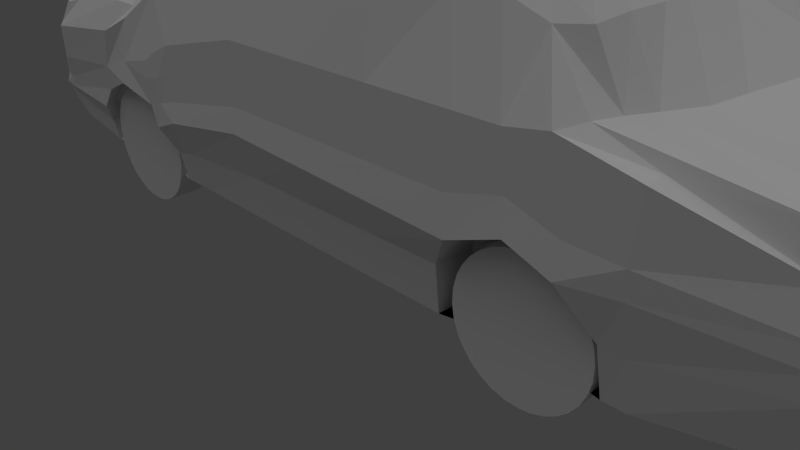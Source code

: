 # Source: compactcar.blend  (saved by Blender 2.69.0; exported with 4.5.12 LTS)
import bpy
from mathutils import Matrix  # noqa: F401  (used for matrix-valued properties, if any)

bpy.ops.wm.read_factory_settings(use_empty=True)
scene = bpy.context.scene
scene.name = 'Scene'

# ---- collections
col_collection_1 = bpy.data.collections.new('Collection 1'); scene.collection.children.link(col_collection_1)

# ---- materials (node trees are filled in below, after node groups)
mat_material = bpy.data.materials.new('Material')
mat_material.alpha_threshold = 0.0
mat_material.roughness = 0.5
mat_material.line_color = (0.0, 0.0, 0.0, 1.0)

# ---- material node trees

# ---- world
world_world = bpy.data.worlds.new('World'); scene.world = world_world
world_world.color = (0.05088, 0.05088, 0.05088)
world_world.use_sun_shadow = False
world_world.sun_shadow_jitter_overblur = 0.0
world_world.cycles.sampling_method = 'MANUAL'
world_world.cycles.sample_map_resolution = 256

# ---- cameras
cam_camera = bpy.data.cameras.new('Camera')
cam_camera.clip_end = 100.0
cam_camera.lens = 35.0
cam_camera.sensor_width = 32.0
cam_camera.sensor_height = 18.0
cam_camera.ortho_scale = 7.314
cam_camera.dof.focus_distance = 0.0

# ---- lights
light_sun = bpy.data.lights.new('Sun', 'SUN')
light_sun.color = (0.8, 0.8, 0.8)
light_sun.transmission_factor = 0.0
light_sun.angle = 1.809
light_sun.energy = 1.0
light_sun.shadow_buffer_clip_start = 0.5
light_sun.shadow_soft_size = 1.272
light_sun.shadow_cascade_max_distance = 1000.0
light_sun.cycles.use_multiple_importance_sampling = False

# ---- meshes
me_cube = bpy.data.meshes.new('Cube')
me_cube.from_pydata([(3.175, 1.998, -2.548), (3.817, 0.0, -2.518), (-9.026, 0.0, -2.49), (-8.473, 2.111, -2.49), (1.35, 1.973, -0.1994), (1.96, 0.0, -0.1479), (-9.026, 0.0, -0.5636), (-8.389, 2.128, -0.7474), (1.829, 2.208, -2.691), (1.557, 2.208, -2.691), (-0.4026, 2.208, -2.691), (-3.083, 2.208, -2.691), (-4.626, 2.208, -2.677), (-6.149, 2.007, -2.691), (1.829, 0.0, -2.691), (0.7206, 0.0, -2.691), (-0.3877, 0.0, -2.691), (-3.471, 0.0, -2.691), (-4.919, 0.0, -2.677), (-6.256, 0.0, -2.691), (0.9684, 1.901, 0.4353), (0.4507, 1.808, 0.6875), (-0.5066, 1.8, 0.855), (-3.546, 1.898, 0.7324), (-4.801, 1.926, 0.3749), (-6.149, 2.179, -0.4578), (1.104, 0.0, 0.5243), (0.4413, 0.0, 1.035), (-0.42, 0.0, 1.257), (-3.983, 0.0, 1.195), (-4.988, 0.0, 0.7027), (-6.451, 0.0, -0.0706), (3.261, 2.217, -1.549), (3.203, 2.14, -0.9235), (3.009, 2.037, -0.5273), (3.714, 0.0, -1.642), (3.679, 0.0, -0.9235), (3.389, 0.0, -0.5273), (-9.223, 0.0, -2.031), (-9.298, 0.0, -1.542), (-9.227, 0.0, -1.071), (-8.669, 2.235, -2.031), (-8.568, 2.225, -1.522), (-8.562, 2.199, -1.069), (1.829, 0.0, -0.475), (1.829, 0.0, -1.481), (0.7206, 0.0, 0.4172), (0.7206, 0.0, -0.3762), (0.7206, 0.0, -1.419), (-0.3877, 0.0, 0.4172), (-0.3877, 0.0, -0.3762), (-0.3877, 0.0, -1.419), (-3.471, 0.0, 0.3575), (-3.471, 0.0, -0.3882), (-3.471, 0.0, -1.47), (-4.919, 0.0, -1.702), (-6.256, 0.0, -2.036), (1.829, 2.453, -1.481), (1.895, 2.45, -0.475), (1.22, 2.225, -0.2146), (1.187, 2.542, -1.528), (1.024, 2.45, -0.2886), (0.642, 2.034, 0.4093), (-0.04411, 2.542, -1.597), (-0.04295, 2.45, -0.3762), (-0.4124, 2.074, 0.5953), (-3.426, 2.532, -1.47), (-3.471, 2.45, -0.3882), (-3.471, 2.166, 0.5356), (-4.836, 2.532, -1.702), (-4.919, 2.45, -0.7249), (-4.919, 2.15, 0.2049), (-6.149, 2.435, -1.168), (-6.149, 2.331, -0.5955), (3.583, 1.524, -2.518), (3.749, 0.8489, -2.518), (-8.909, 0.8489, -2.49), (-8.79, 1.524, -2.49), (1.521, 1.743, -0.1823), (1.818, 0.913, -0.1536), (-8.909, 0.8099, -0.5588), (-8.79, 1.591, -0.4979), (1.829, 0.8489, -2.691), (1.829, 1.524, -2.691), (0.7206, 0.8489, -2.691), (1.108, 1.524, -2.691), (-0.3877, 0.8489, -2.691), (-0.0003871, 1.524, -2.691), (-3.471, 0.8489, -2.691), (-3.083, 1.524, -2.691), (-4.919, 0.8489, -2.677), (-4.919, 1.524, -2.677), (-6.256, 0.8489, -2.691), (-6.256, 1.524, -2.691), (1.061, 1.568, 0.5004), (1.104, 0.794, 0.5291), (0.4413, 1.438, 1.011), (0.4413, 0.6766, 1.04), (-0.454, 1.176, 1.178), (-0.3769, 0.4414, 1.262), (-3.597, 1.261, 1.205), (-3.916, 0.4288, 1.2), (-4.768, 1.403, 0.6549), (-4.919, 0.5362, 0.6837), (-6.132, 1.868, -0.1425), (-6.349, 0.9146, -0.09112), (3.549, 1.617, -1.642), (3.652, 0.9209, -1.642), (3.454, 1.574, -0.9235), (3.617, 0.7058, -0.9235), (3.14, 1.562, -0.5273), (3.314, 0.7196, -0.5273), (-9.106, 0.8895, -2.031), (-8.986, 1.779, -2.011), (-9.18, 0.9209, -1.578), (-8.822, 1.964, -1.452), (-9.11, 1.2, -0.958), (-8.752, 1.9, -0.9602), (1.829, 0.0, -2.086), (0.7206, 0.0, -2.055), (-0.3877, 0.0, -2.055), (-3.471, 0.0, -2.08), (-4.919, 0.0, -2.189), (-6.256, 0.0, -2.364), (3.272, 2.177, -1.824), (3.921, 0.0, -1.68), (-9.329, 0.0, -2.108), (-8.775, 2.173, -2.108), (1.829, 2.317, -2.086), (1.553, 2.341, -2.055), (-0.3484, 2.317, -2.055), (-3.356, 2.317, -2.08), (-4.824, 2.317, -2.189), (3.755, 1.57, -1.68), (3.859, 0.8849, -1.68), (-9.212, 0.8692, -2.108), (-9.092, 1.683, -2.108), (3.694, 1.152, -2.518), (-8.849, 1.186, -2.49), (1.739, 1.361, -0.1715), (-8.849, 1.326, -0.4835), (1.829, 1.186, -2.691), (0.7206, 1.186, -2.691), (-0.3877, 1.186, -2.691), (-3.471, 1.186, -2.691), (-4.919, 1.186, -2.677), (-6.256, 1.186, -2.691), (1.104, 1.14, 0.5148), (0.4413, 1.015, 1.025), (-0.4092, 0.8371, 1.248), (-3.783, 0.8543, 1.203), (-4.865, 0.9549, 0.6693), (-6.241, 1.436, -0.1281), (3.565, 1.212, -0.9235), (3.278, 1.187, -0.5273), (-9.046, 1.247, -2.031), (-9.037, 1.459, -1.482), (-8.939, 1.475, -0.8476), (3.807, 1.228, -1.68), (-9.152, 1.217, -2.108), (-8.751, 1.943, -1.483), (-8.681, 1.879, -0.9906), (-8.834, 1.438, -1.513), (-8.736, 1.454, -0.8779), (-9.225, 0.0, -1.442), (-9.245, 0.0, -1.215), (-9.108, 0.9136, -1.589), (-9.038, 0.9212, -1.136), (3.577, 1.276, -1.115), (0.1665, 0.0, -2.691), (3.6, 1.269, -1.642), (0.5538, 2.023, -2.691), (3.69, 0.0, -1.167), (3.498, 1.226, -1.169), (3.606, 0.0, -1.169), (0.06064, 1.834, 0.7928), (-0.03481, 0.0, 1.202), (0.1665, 0.0, -1.419), (0.1665, 0.0, -0.3762), (0.1665, 0.0, 0.4172), (0.1418, 2.052, 0.5953), (0.5112, 2.45, -0.3762), (0.6434, 2.542, -1.336), (0.5538, 1.524, -2.691), (0.1665, 0.8489, -2.691), (-0.03481, 1.303, 1.178), (-0.03481, 0.5393, 1.207), (0.1665, 0.0, -2.055), (0.1665, 1.186, -2.691), (-0.03481, 0.8796, 1.193), (3.252, 2.223, -1.313), (-9.242, 0.0, -1.915), (-8.605, 2.219, -1.877), (1.829, 2.477, -1.173), (1.205, 2.477, -1.158), (-0.107, 2.477, -1.158), (-3.431, 2.477, -1.159), (-4.877, 2.477, -1.439), (-6.149, 2.5, -1.462), (3.54, 1.621, -1.382), (-9.125, 0.8976, -1.915), (-9.025, 1.803, -1.8), (-9.084, 1.283, -1.881), (0.5923, 2.477, -0.9649), (-5.21, 2.208, -2.677), (-5.588, 0.0, -2.684), (-5.534, 2.052, -0.006736), (-5.664, 0.0, 0.3274), (-5.588, 0.0, -1.869), (-5.534, 2.216, -0.1606), (-5.534, 2.447, -1.035), (-5.341, 2.485, -1.894), (-5.588, 1.524, -2.684), (-5.588, 0.8489, -2.684), (-5.526, 1.611, 0.309), (-5.634, 0.676, 0.3197), (-5.202, 2.293, -2.269), (-5.588, 0.0, -2.276), (-5.588, 1.186, -2.684), (-5.58, 1.169, 0.3053), (-5.481, 2.467, -1.619), (-7.196, 2.185, -2.643), (-6.786, 0.0, -2.643), (-6.573, 2.201, -0.4499), (-6.857, 0.0, -0.1057), (-6.833, 0.0, -2.035), (-6.61, 2.427, -0.8329), (-6.787, 2.404, -1.368), (-7.065, 2.389, -2.035), (-6.73, 1.524, -2.643), (-6.758, 0.8489, -2.643), (-6.674, 1.91, -0.2268), (-6.829, 0.8693, -0.1199), (-7.196, 2.247, -2.34), (-6.858, 0.0, -2.303), (-6.744, 1.186, -2.643), (-6.808, 1.411, -0.1844), (-6.826, 2.377, -1.724), (-7.017, 2.236, -2.455), (-7.019, 1.786, -2.454), (-7.008, 2.236, -2.29), (-7.011, 1.786, -2.289), (-6.968, 2.236, -2.129), (-6.97, 1.786, -2.129), (-6.897, 2.236, -1.98), (-6.899, 1.786, -1.98), (-6.798, 2.236, -1.848), (-6.8, 1.785, -1.847), (-6.675, 2.235, -1.737), (-6.677, 1.785, -1.736), (-6.533, 2.235, -1.652), (-6.535, 1.785, -1.652), (-6.377, 2.235, -1.597), (-6.38, 1.784, -1.597), (-6.214, 2.234, -1.573), (-6.216, 1.784, -1.573), (-6.049, 2.233, -1.582), (-6.051, 1.783, -1.581), (-5.888, 2.233, -1.623), (-5.891, 1.782, -1.622), (-5.739, 2.232, -1.694), (-5.741, 1.782, -1.693), (-5.607, 2.232, -1.793), (-5.609, 1.781, -1.792), (-5.496, 2.231, -1.915), (-5.498, 1.781, -1.915), (-5.411, 2.231, -2.057), (-5.414, 1.781, -2.057), (-5.356, 2.231, -2.213), (-5.358, 1.78, -2.213), (-5.332, 2.23, -2.377), (-5.335, 1.78, -2.376), (-5.341, 2.23, -2.542), (-5.343, 1.78, -2.541), (-5.381, 2.23, -2.702), (-5.384, 1.78, -2.702), (-5.453, 2.23, -2.851), (-5.455, 1.78, -2.851), (-5.551, 2.231, -2.984), (-5.554, 1.78, -2.983), (-5.674, 2.231, -3.094), (-5.677, 1.781, -3.094), (-5.816, 2.231, -3.179), (-5.819, 1.781, -3.179), (-5.972, 2.232, -3.234), (-5.974, 1.782, -3.234), (-6.136, 2.232, -3.258), (-6.138, 1.782, -3.258), (-6.301, 2.233, -3.25), (-6.303, 1.783, -3.249), (-6.461, 2.234, -3.209), (-6.463, 1.783, -3.208), (-6.61, 2.234, -3.138), (-6.613, 1.784, -3.137), (-6.743, 2.235, -3.039), (-6.745, 1.784, -3.038), (-6.853, 2.235, -2.916), (-6.856, 1.785, -2.916), (-6.938, 2.236, -2.774), (-6.94, 1.785, -2.774), (-6.993, 2.236, -2.618), (-6.996, 1.785, -2.618), (-6.142, 1.827, -2.599), (-6.142, 1.819, -1.635), (-6.142, 1.799, -2.272), (-6.142, 2.22, -1.37), (-5.203, 2.028, -2.585), (-5.334, 2.305, -1.802), (-5.195, 2.113, -2.177), (-5.474, 2.259, -1.527), (-7.189, 2.005, -2.551), (-7.058, 2.209, -1.943), (-7.189, 2.067, -2.248), (-6.818, 2.187, -1.632), (-0.1941, 2.236, -2.455), (-0.1965, 1.786, -2.454), (-0.1856, 2.236, -2.29), (-0.188, 1.786, -2.289), (-0.1449, 2.236, -2.129), (-0.1473, 1.786, -2.129), (-0.07383, 2.236, -1.98), (-0.07623, 1.786, -1.98), (0.02501, 2.236, -1.848), (0.02261, 1.785, -1.847), (0.1478, 2.235, -1.737), (0.1454, 1.785, -1.736), (0.2898, 2.235, -1.652), (0.2874, 1.785, -1.652), (0.4456, 2.235, -1.597), (0.4432, 1.784, -1.597), (0.6092, 2.234, -1.573), (0.6068, 1.784, -1.573), (0.7743, 2.233, -1.582), (0.7719, 1.783, -1.581), (0.9346, 2.233, -1.623), (0.9322, 1.782, -1.622), (1.084, 2.232, -1.694), (1.081, 1.782, -1.693), (1.216, 2.232, -1.793), (1.214, 1.781, -1.792), (1.327, 2.231, -1.915), (1.325, 1.781, -1.915), (1.412, 2.231, -2.057), (1.409, 1.781, -2.057), (1.467, 2.231, -2.213), (1.464, 1.78, -2.213), (1.491, 2.23, -2.377), (1.488, 1.78, -2.376), (1.482, 2.23, -2.542), (1.48, 1.78, -2.541), (1.441, 2.23, -2.702), (1.439, 1.78, -2.702), (1.37, 2.23, -2.851), (1.368, 1.78, -2.851), (1.271, 2.231, -2.984), (1.269, 1.78, -2.983), (1.149, 2.231, -3.094), (1.146, 1.781, -3.094), (1.007, 2.231, -3.179), (1.004, 1.781, -3.179), (0.8508, 2.232, -3.234), (0.8484, 1.782, -3.234), (0.6872, 2.232, -3.258), (0.6848, 1.782, -3.258), (0.5221, 2.233, -3.25), (0.5197, 1.783, -3.249), (0.3619, 2.234, -3.209), (0.3595, 1.783, -3.208), (0.2127, 2.234, -3.138), (0.2103, 1.784, -3.137), (0.08015, 2.235, -3.039), (0.07775, 1.784, -3.038), (-0.03051, 2.235, -2.916), (-0.03291, 1.785, -2.916), (-0.1151, 2.236, -2.774), (-0.1175, 1.785, -2.774), (-0.1703, 2.236, -2.618), (-0.1727, 1.785, -2.618), (1.557, 1.672, -2.691), (-0.4026, 1.672, -2.691), (1.187, 1.997, -1.528), (-0.04411, 1.997, -1.597), (1.553, 1.805, -2.055), (-0.3484, 1.782, -2.055), (0.7141, 1.488, -2.691), (0.6434, 1.997, -1.336), (0.7141, 1.59, -1.423), (-8.273, 2.131, -2.531), (-8.566, 0.0, -2.531), (-7.927, 2.148, -0.6477), (-8.586, 0.0, -0.3369), (-8.722, 0.0, -2.032), (-8.227, 2.373, -1.046), (-8.283, 2.35, -1.539), (-8.381, 2.276, -2.032), (-8.378, 1.524, -2.531), (-8.473, 0.8489, -2.531), (-8.494, 2.193, -2.171), (-8.807, 0.0, -2.161), (-8.426, 1.186, -2.531), (-8.321, 2.288, -1.863), (-8.353, 1.725, -0.4247), (-8.493, 0.7837, -0.3412), (-8.423, 1.23, -0.3652), (-4.919, 2.463, -1.06), (-5.227, 2.444, -0.8585), (-5.2, 2.478, -1.529), (-5.508, 2.467, -1.26), (-5.213, 2.471, -1.194), (-2.19, 2.208, -2.691), (-1.424, 2.208, -2.691), (-2.443, 0.0, -2.691), (-1.415, 0.0, -2.691), (-2.439, 1.895, 0.8348), (-1.408, 1.848, 0.8449), (-2.698, 0.0, 1.333), (-1.284, 0.0, 1.335), (-1.415, 0.0, -1.436), (-2.443, 0.0, -1.453), (-1.415, 0.0, -0.3802), (-2.443, 0.0, -0.3842), (-1.415, 0.0, 0.3973), (-2.443, 0.0, 0.3774), (-1.327, 2.166, 0.5754), (-2.399, 2.166, 0.5555), (-1.185, 2.45, -0.3802), (-2.328, 2.45, -0.3842), (-1.186, 2.539, -1.554), (-2.328, 2.536, -1.512), (-1.028, 1.524, -2.691), (-2.056, 1.524, -2.691), (-1.415, 0.8489, -2.691), (-2.443, 0.8489, -2.691), (-2.439, 1.087, 1.332), (-1.408, 1.055, 1.323), (-2.687, 0.2919, 1.338), (-1.262, 0.2762, 1.34), (-1.265, 2.317, -2.064), (-2.354, 2.317, -2.072), (-1.415, 0.0, -2.064), (-2.443, 0.0, -2.072), (-1.415, 1.186, -2.691), (-2.443, 1.186, -2.691), (-2.563, 0.6663, 1.335), (-1.341, 0.6426, 1.331), (-1.122, 2.477, -1.159), (-2.334, 2.477, -1.159), (1.889, 2.206, -0.4603)], [], [(396, 388, 2, 76), (402, 80, 6, 390), (26, 5, 79, 95), (166, 164, 165, 167), (117, 81, 7, 43), (397, 387, 3, 127), (75, 1, 14, 82), (82, 14, 15, 84), (184, 169, 16, 86), (432, 411, 17, 88), (88, 17, 18, 90), (213, 205, 19, 92), (95, 97, 27, 26), (186, 99, 28, 176), (435, 101, 29, 415), (101, 103, 30, 29), (215, 105, 31, 207), (5, 37, 111, 79), (179, 176, 28, 49), (422, 415, 29, 52), (124, 0, 8, 128), (128, 8, 9, 129), (9, 171, 384, 378), (438, 409, 11, 131), (131, 11, 12, 132), (211, 216, 308, 307), (134, 107, 35, 125), (109, 111, 37, 36), (398, 391, 38, 126), (136, 113, 41, 127), (201, 115, 42, 192), (115, 117, 43, 42), (389, 392, 43, 7), (392, 393, 42, 43), (400, 394, 41, 192), (125, 35, 45, 118), (118, 45, 48, 119), (45, 44, 47, 48), (187, 177, 51, 120), (177, 178, 50, 51), (178, 179, 49, 50), (440, 418, 54, 121), (418, 420, 53, 54), (420, 422, 52, 53), (121, 54, 55, 122), (217, 208, 56, 123), (62, 20, 4, 59), (447, 58, 61, 59), (190, 32, 57, 193), (34, 447, 59, 4), (447, 34, 33, 58), (193, 57, 60, 194), (175, 180, 65, 22), (180, 181, 64, 65), (203, 182, 63, 195), (413, 424, 68, 23), (424, 426, 67, 68), (446, 428, 66, 196), (23, 68, 71, 24), (68, 67, 70, 71), (196, 66, 69, 197), (206, 209, 73, 25), (209, 210, 72, 73), (221, 233, 312, 310), (387, 395, 77, 3), (399, 396, 76, 138), (389, 7, 81, 401), (403, 140, 80, 402), (34, 4, 78, 110), (154, 139, 79, 111), (40, 6, 80, 116), (157, 140, 81, 117), (0, 74, 83, 8), (137, 75, 82, 141), (8, 83, 85, 9), (141, 82, 84, 142), (171, 183, 87, 10), (188, 184, 86, 143), (409, 430, 89, 11), (442, 432, 88, 144), (11, 89, 91, 12), (144, 88, 90, 145), (204, 212, 93, 13), (218, 213, 92, 146), (4, 20, 94, 78), (139, 147, 95, 79), (20, 21, 96, 94), (147, 148, 97, 95), (175, 22, 98, 185), (189, 149, 99, 186), (413, 23, 100, 433), (443, 150, 101, 435), (23, 24, 102, 100), (150, 151, 103, 101), (206, 25, 104, 214), (219, 152, 105, 215), (124, 32, 106, 133), (190, 33, 108, 199), (33, 34, 110, 108), (153, 154, 111, 109), (126, 38, 112, 135), (159, 155, 113, 136), (191, 39, 114, 200), (202, 156, 115, 201), (116, 114, 166, 167), (156, 157, 163, 162), (394, 397, 127, 41), (32, 124, 128, 57), (57, 128, 129, 60), (182, 60, 380, 385), (428, 438, 131, 66), (66, 131, 132, 69), (13, 221, 310, 302), (75, 134, 125, 1), (388, 398, 126, 2), (77, 136, 127, 3), (1, 125, 118, 14), (14, 118, 119, 15), (169, 187, 120, 16), (411, 440, 121, 17), (17, 121, 122, 18), (205, 217, 123, 19), (0, 124, 133, 74), (137, 158, 134, 75), (2, 126, 135, 76), (138, 159, 136, 77), (395, 399, 138, 77), (401, 81, 140, 403), (110, 78, 139, 154), (116, 80, 140, 157), (74, 137, 141, 83), (83, 141, 142, 85), (183, 188, 143, 87), (430, 442, 144, 89), (89, 144, 145, 91), (212, 218, 146, 93), (78, 94, 147, 139), (94, 96, 148, 147), (185, 98, 149, 189), (433, 100, 150, 443), (100, 102, 151, 150), (214, 104, 152, 219), (108, 110, 154, 153), (135, 112, 155, 159), (200, 114, 156, 202), (114, 116, 157, 156), (74, 133, 158, 137), (76, 135, 159, 138), (162, 163, 161, 160), (115, 156, 162, 160), (117, 115, 160, 161), (157, 117, 161, 163), (40, 116, 167, 165), (114, 39, 164, 166), (158, 170, 107, 134), (133, 106, 170, 158), (106, 199, 108, 153, 168, 170), (84, 15, 169, 184), (107, 170, 173, 174, 35), (153, 109, 36, 172, 168), (172, 174, 173, 168), (170, 168, 173), (97, 186, 176, 27), (171, 10, 379, 384), (119, 48, 177, 187), (48, 47, 178, 177), (47, 46, 179, 178), (21, 62, 180, 175), (62, 61, 181, 180), (194, 60, 182, 203), (9, 85, 183, 171), (142, 84, 184, 188), (21, 175, 185, 96), (148, 189, 186, 97), (60, 129, 382, 380), (15, 119, 187, 169), (85, 142, 188, 183), (96, 185, 189, 148), (113, 201, 192, 41), (393, 400, 192, 42), (33, 190, 193, 58), (58, 193, 194, 61), (181, 203, 195, 64), (426, 446, 196, 67), (67, 196, 197, 404, 70), (210, 407, 72), (32, 190, 199, 106), (38, 191, 200, 112), (155, 202, 201, 113), (112, 200, 202, 155), (61, 194, 203, 181), (90, 18, 205, 213), (103, 215, 207, 30), (132, 12, 204, 216), (122, 55, 208, 217), (24, 71, 209, 206), (71, 70, 405, 210, 209), (197, 69, 211, 220, 406), (12, 91, 212, 204), (145, 90, 213, 218), (24, 206, 214, 102), (151, 219, 215, 103), (69, 132, 216, 211), (18, 122, 217, 205), (91, 145, 218, 212), (102, 214, 219, 151), (408, 406, 220, 407), (92, 19, 222, 230), (105, 232, 224, 31), (198, 220, 309, 305), (123, 56, 225, 234), (25, 73, 226, 223), (73, 72, 227, 226), (204, 13, 302, 306), (13, 93, 229, 221), (146, 92, 230, 235), (25, 223, 231, 104), (152, 236, 232, 105), (228, 237, 313, 311), (19, 123, 234, 222), (93, 146, 235, 229), (104, 231, 236, 152), (72, 407, 220, 198), (238, 239, 241, 240), (240, 241, 243, 242), (242, 243, 245, 244), (244, 245, 247, 246), (246, 247, 249, 248), (248, 249, 251, 250), (250, 251, 253, 252), (252, 253, 255, 254), (254, 255, 257, 256), (256, 257, 259, 258), (258, 259, 261, 260), (260, 261, 263, 262), (262, 263, 265, 264), (264, 265, 267, 266), (266, 267, 269, 268), (268, 269, 271, 270), (270, 271, 273, 272), (272, 273, 275, 274), (274, 275, 277, 276), (276, 277, 279, 278), (278, 279, 281, 280), (280, 281, 283, 282), (282, 283, 285, 284), (284, 285, 287, 286), (286, 287, 289, 288), (288, 289, 291, 290), (290, 291, 293, 292), (292, 293, 295, 294), (294, 295, 297, 296), (296, 297, 299, 298), (241, 239, 301, 299, 297, 295, 293, 291, 289, 287, 285, 283, 281, 279, 277, 275, 273, 271, 269, 267, 265, 263, 261, 259, 257, 255, 253, 251, 249, 247, 245, 243), (300, 301, 239, 238), (298, 299, 301, 300), (238, 240, 242, 244, 246, 248, 250, 252, 254, 256, 258, 260, 262, 264, 266, 268, 270, 272, 274, 276, 278, 280, 282, 284, 286, 288, 290, 292, 294, 296, 298, 300), (308, 306, 302, 304), (309, 307, 303, 305), (307, 308, 304, 303), (304, 302, 310, 312), (305, 303, 311, 313), (303, 304, 312, 311), (220, 211, 307, 309), (216, 204, 306, 308), (233, 228, 311, 312), (237, 198, 305, 313), (314, 315, 317, 316), (316, 317, 319, 318), (318, 319, 321, 320), (320, 321, 323, 322), (322, 323, 325, 324), (324, 325, 327, 326), (326, 327, 329, 328), (328, 329, 331, 330), (330, 331, 333, 332), (332, 333, 335, 334), (334, 335, 337, 336), (336, 337, 339, 338), (338, 339, 341, 340), (340, 341, 343, 342), (342, 343, 345, 344), (344, 345, 347, 346), (346, 347, 349, 348), (348, 349, 351, 350), (350, 351, 353, 352), (352, 353, 355, 354), (354, 355, 357, 356), (356, 357, 359, 358), (358, 359, 361, 360), (360, 361, 363, 362), (362, 363, 365, 364), (364, 365, 367, 366), (366, 367, 369, 368), (368, 369, 371, 370), (370, 371, 373, 372), (372, 373, 375, 374), (317, 315, 377, 375, 373, 371, 369, 367, 365, 363, 361, 359, 357, 355, 353, 351, 349, 347, 345, 343, 341, 339, 337, 335, 333, 331, 329, 327, 325, 323, 321, 319), (376, 377, 315, 314), (374, 375, 377, 376), (314, 316, 318, 320, 322, 324, 326, 328, 330, 332, 334, 336, 338, 340, 342, 344, 346, 348, 350, 352, 354, 356, 358, 360, 362, 364, 366, 368, 370, 372, 374, 376), (386, 384, 379, 383), (385, 386, 383, 381), (382, 378, 384, 386), (380, 382, 386, 385), (130, 63, 381, 383), (129, 9, 378, 382), (63, 182, 385, 381), (10, 130, 383, 379), (230, 222, 388, 396), (232, 402, 390, 224), (233, 221, 387, 397), (234, 225, 391, 398), (223, 226, 392, 389), (226, 227, 393, 392), (237, 228, 394, 400), (221, 229, 395, 387), (235, 230, 396, 399), (223, 389, 401, 231), (236, 403, 402, 232), (228, 233, 397, 394), (222, 234, 398, 388), (229, 235, 399, 395), (231, 401, 403, 236), (237, 400, 227), (405, 408, 407, 210), (70, 404, 408, 405), (404, 197, 406, 408), (227, 72, 198, 237), (400, 393, 227), (86, 16, 412, 431), (431, 412, 411, 432), (99, 436, 416, 28), (436, 435, 415, 416), (49, 28, 416, 421), (421, 416, 415, 422), (130, 10, 410, 437), (437, 410, 409, 438), (120, 51, 417, 439), (439, 417, 418, 440), (51, 50, 419, 417), (417, 419, 420, 418), (50, 49, 421, 419), (419, 421, 422, 420), (22, 65, 423, 414), (414, 423, 424, 413), (65, 64, 425, 423), (423, 425, 426, 424), (195, 63, 427, 445), (445, 427, 428, 446), (10, 87, 429, 410), (410, 429, 430, 409), (143, 86, 431, 441), (441, 431, 432, 442), (22, 414, 434, 98), (414, 413, 433, 434), (149, 444, 436, 99), (444, 443, 435, 436), (63, 130, 437, 427), (427, 437, 438, 428), (16, 120, 439, 412), (412, 439, 440, 411), (87, 143, 441, 429), (429, 441, 442, 430), (98, 434, 444, 149), (434, 433, 443, 444), (64, 195, 445, 425), (425, 445, 446, 426), (62, 21, 20), (62, 59, 61)])
me_cube.materials.append(mat_material)
me_cube.use_remesh_preserve_volume = False
me_cube.use_remesh_preserve_attributes = False
me_cube.use_mirror_vertex_groups = False
me_cube.update()

# ---- objects
ob_sun = bpy.data.objects.new('Sun', light_sun)
ob_cube = bpy.data.objects.new('Cube', me_cube)
ob_camera = bpy.data.objects.new('Camera', cam_camera)

# ---- transforms, parenting, visibility, modifiers, constraints
ob_sun.location = (0.00956, 4.13e-06, 5.669)
ob_sun.lineart.crease_threshold = 0.0
ob_cube.location = (2.614, 1.138, 3.261)
ob_cube.lock_rotations_4d = False
ob_cube.empty_display_type = 'ARROWS'
ob_cube.lineart.crease_threshold = 0.0
_m = ob_cube.modifiers.new('Mirror', 'MIRROR')
_m.use_axis = (False, True, False)
_m.use_clip = True
_m = ob_cube.modifiers.new('EdgeSplit', 'EDGE_SPLIT')
_m.split_angle = 0.0
ob_camera.location = (7.481, -6.508, 5.344)
ob_camera.rotation_euler = (1.109, 0.01082, 0.8149)
ob_camera.lock_rotations_4d = False
ob_camera.empty_display_type = 'ARROWS'
ob_camera.color = (0.0, 0.0, 0.0, 0.0)
ob_camera.display_type = 'WIRE'
ob_camera.lineart.crease_threshold = 0.0

# ---- collection membership
col_collection_1.objects.link(ob_sun)
col_collection_1.objects.link(ob_cube)
col_collection_1.objects.link(ob_camera)

# ---- scene / render settings (as saved in the file)
scene.camera = ob_camera
scene.frame_start = 1; scene.frame_end = 250; scene.frame_set(1)
scene.render.engine = 'CYCLES'
scene.render.image_settings.color_mode = 'RGB'
scene.render.image_settings.compression = 90
scene.render.resolution_percentage = 50
scene.render.dither_intensity = 0.0
scene.cycles.use_denoising = False
scene.cycles.samples = 10
scene.cycles.sampling_pattern = 'TABULATED_SOBOL'
scene.cycles.light_sampling_threshold = 0.0
scene.cycles.use_adaptive_sampling = False
scene.cycles.use_light_tree = False
scene.cycles.blur_glossy = 0.0
scene.cycles.volume_bounces = 1
scene.cycles.pixel_filter_type = 'GAUSSIAN'
scene.cycles.sample_clamp_indirect = 0.0
scene.view_settings.view_transform = 'Standard'
bpy.context.view_layer.update()
